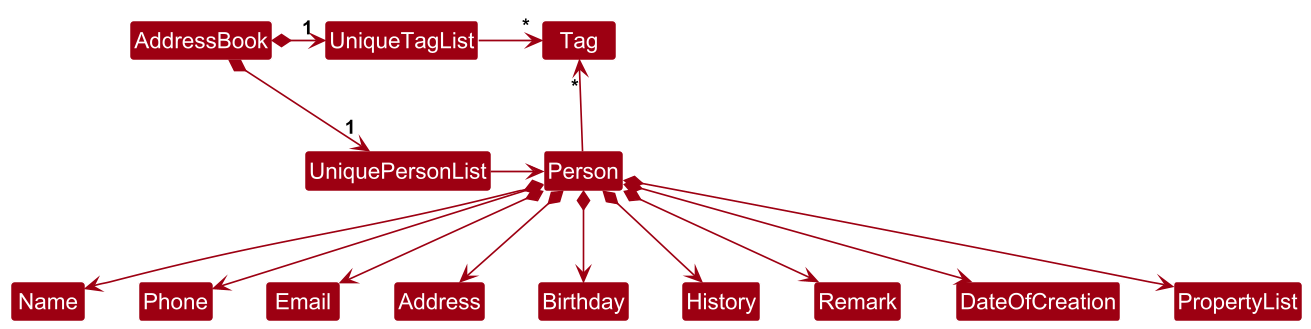

The diagram above was rendered by PlantUML. Its source (embedded in the PNG):
@startuml
!include style.puml
scale 1.5
skinparam arrowThickness 1.1
skinparam arrowColor MODEL_COLOR
skinparam classBackgroundColor MODEL_COLOR

AddressBook *-right-> "1" UniquePersonList
AddressBook *-right-> "1" UniqueTagList
UniqueTagList -[hidden]down- UniquePersonList
UniqueTagList -[hidden]down- UniquePersonList

UniqueTagList -right-> "*" Tag
UniquePersonList -right-> Person

Person -up-> "*" Tag

Person *--> Name
Person *--> Phone
Person *--> Email
Person *--> Address
Person *--> Birthday
Person *--> History
Person *--> Remark
Person *--> DateOfCreation
Person *--> PropertyList

@enduml